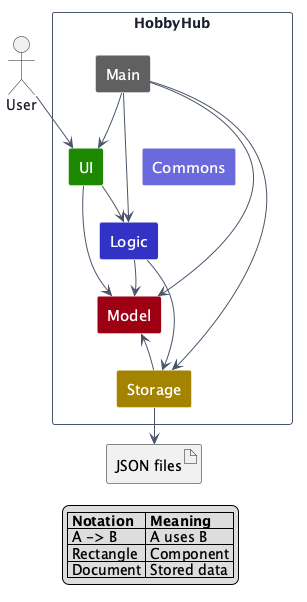

The diagram above was rendered by PlantUML. Its source (embedded in the PNG):
@startuml
!pragma layout smetana
top to bottom direction

skinparam componentStyle rectangle
skinparam linetype ortho
skinparam Shadowing false
skinparam DefaultTextAlignment center
skinparam ArrowColor #4A5568
skinparam ArrowFontColor #2D3748
skinparam ArrowFontSize 12
skinparam Actor {
    BorderColor #1A202C
    FontColor #1A202C
}
skinparam rectangle {
    BackgroundColor #FFFFFF
    BorderColor #4A5568
    FontColor #1A202C
}
skinparam component {
    FontColor #FFFFFF
    BorderColor #FFFFFF
    FontSize 15
}

actor "User" as User

rectangle "HobbyHub" as App {
    component "Main" as Main #606060
    component "UI" as UI #1D8900
    component "Logic" as Logic #3333C4
    component "Model" as Model #9D0012
    component "Storage" as Storage #A38300
    component "Commons" as Commons #6A6ADC

    Main -[hidden]right-> UI
    UI -[hidden]right-> Commons
    UI -[hidden]down-> Logic
    Logic -[hidden]down-> Model
    Model -[hidden]right-> Storage
}

artifact "JSON files" as Files

User --> UI
UI --> Logic
UI --> Model
Logic --> Model
Logic --> Storage
Storage --> Model
Storage --> Files

Main --> UI
Main --> Logic
Main --> Model
Main --> Storage

legend bottom
  |= Notation |= Meaning |
  | A -> B | A uses B |
  | Rectangle | Component |
  | Document | Stored data |
endlegend

@enduml